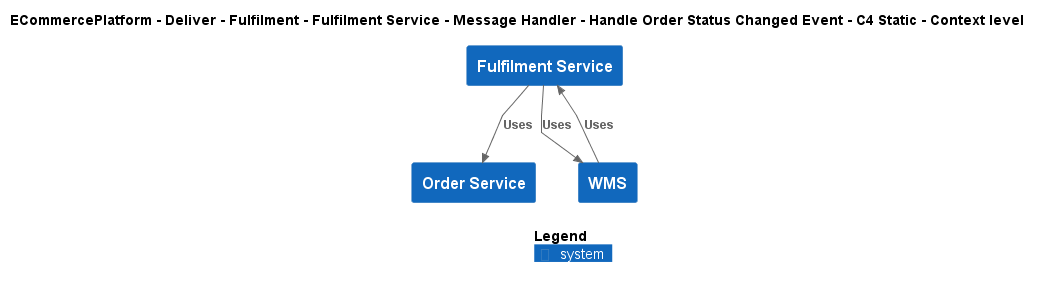

The diagram above was rendered by PlantUML. Its source (embedded in the PNG):
@startuml
!include ..\..\..\..\..\..\..\..\..\.c4s\C4_Context.puml

AddElementTag("c4interflow:lifecycle:new", $bgColor=green, $fontColor=#ffffff, $borderColor=green, $shadowing="False")
AddElementTag("c4interflow:lifecycle:changed", $bgColor=orange, $fontColor=#ffffff, $borderColor=orange, $shadowing="False")
AddElementTag("c4interflow:lifecycle:removed", $bgColor=red, $fontColor=#ffffff, $borderColor=red, $shadowing="False")

AddRelTag("c4interflow:lifecycle:new", $textColor=green, $lineColor=green)
AddRelTag("c4interflow:lifecycle:changed", $textColor=orange, $lineColor=orange)
AddRelTag("c4interflow:lifecycle:removed", $textColor=red, $lineColor=red)

SHOW_PERSON_PORTRAIT()
LAYOUT_TOP_DOWN()

skinparam linetype polyline

title ECommercePlatform - Deliver - Fulfilment - Fulfilment Service - Message Handler - Handle Order Status Changed Event - C4 Static - Context level

System(ECommercePlatform.Deliver.Fulfilment.SoftwareSystems.FulfilmentService, "Fulfilment Service", "")
System(ECommercePlatform.GenerateDemand.OrderManagement.SoftwareSystems.OrderService, "Order Service", "")
System(ECommercePlatform.Deliver.Fulfilment.SoftwareSystems.WMS, "WMS", "")

Rel(ECommercePlatform.Deliver.Fulfilment.SoftwareSystems.FulfilmentService, ECommercePlatform.GenerateDemand.OrderManagement.SoftwareSystems.OrderService, "Uses")
Rel(ECommercePlatform.Deliver.Fulfilment.SoftwareSystems.FulfilmentService, ECommercePlatform.Deliver.Fulfilment.SoftwareSystems.WMS, "Uses")
Rel(ECommercePlatform.Deliver.Fulfilment.SoftwareSystems.WMS, ECommercePlatform.Deliver.Fulfilment.SoftwareSystems.FulfilmentService, "Uses")


SHOW_LEGEND()
@enduml